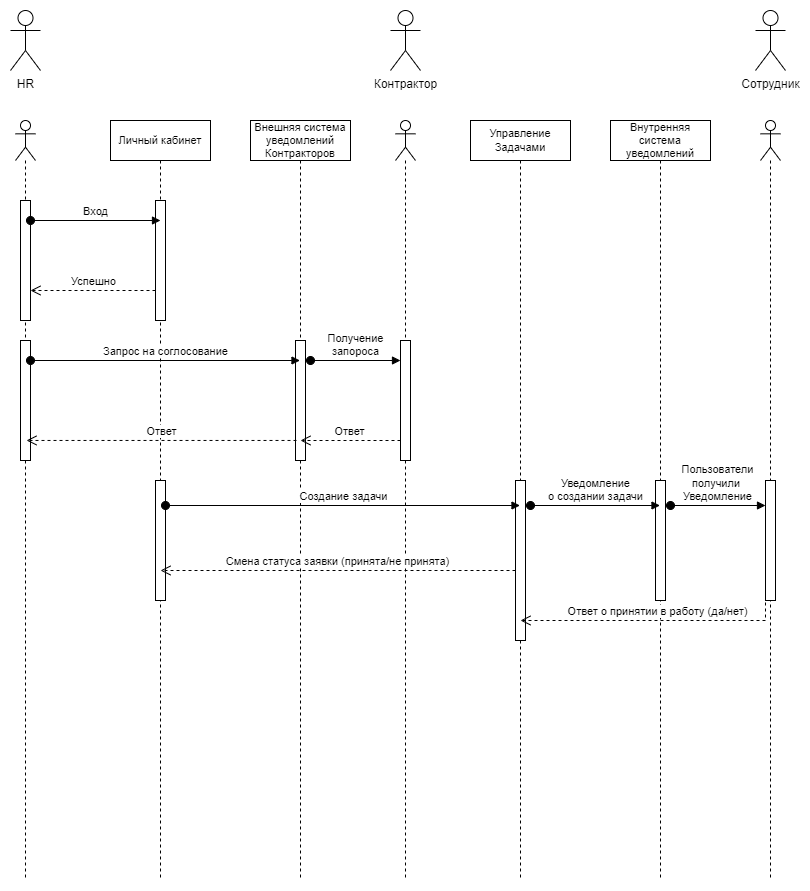

The diagram above was exported from draw.io. Its source (the exported page's mxGraphModel, read from the mxfile embedded in the PNG):
<mxGraphModel dx="1687" dy="878" grid="1" gridSize="10" guides="1" tooltips="1" connect="1" arrows="1" fold="1" page="1" pageScale="1" pageWidth="1654" pageHeight="1169" math="0" shadow="0">
  <root>
    <mxCell id="0" />
    <mxCell id="1" parent="0" />
    <mxCell id="wGQAyRYBgG2x7qBATgQs-1" value="Личный кабинет" style="shape=umlLifeline;perimeter=lifelinePerimeter;whiteSpace=wrap;html=1;container=1;dropTarget=0;collapsible=0;recursiveResize=0;outlineConnect=0;portConstraint=eastwest;newEdgeStyle={&quot;curved&quot;:0,&quot;rounded&quot;:0};fontSize=11;" vertex="1" parent="1">
      <mxGeometry x="360" y="200" width="100" height="760" as="geometry" />
    </mxCell>
    <mxCell id="wGQAyRYBgG2x7qBATgQs-2" value="" style="html=1;points=[[0,0,0,0,5],[0,1,0,0,-5],[1,0,0,0,5],[1,1,0,0,-5]];perimeter=orthogonalPerimeter;outlineConnect=0;targetShapes=umlLifeline;portConstraint=eastwest;newEdgeStyle={&quot;curved&quot;:0,&quot;rounded&quot;:0};" vertex="1" parent="wGQAyRYBgG2x7qBATgQs-1">
      <mxGeometry x="45" y="80" width="10" height="120" as="geometry" />
    </mxCell>
    <mxCell id="wGQAyRYBgG2x7qBATgQs-30" value="" style="html=1;points=[[0,0,0,0,5],[0,1,0,0,-5],[1,0,0,0,5],[1,1,0,0,-5]];perimeter=orthogonalPerimeter;outlineConnect=0;targetShapes=umlLifeline;portConstraint=eastwest;newEdgeStyle={&quot;curved&quot;:0,&quot;rounded&quot;:0};" vertex="1" parent="wGQAyRYBgG2x7qBATgQs-1">
      <mxGeometry x="45" y="360" width="10" height="120" as="geometry" />
    </mxCell>
    <mxCell id="wGQAyRYBgG2x7qBATgQs-4" value="HR" style="shape=umlActor;verticalLabelPosition=bottom;verticalAlign=top;html=1;" vertex="1" parent="1">
      <mxGeometry x="260" y="90" width="30" height="60" as="geometry" />
    </mxCell>
    <mxCell id="wGQAyRYBgG2x7qBATgQs-5" value="" style="shape=umlLifeline;perimeter=lifelinePerimeter;whiteSpace=wrap;html=1;container=1;dropTarget=0;collapsible=0;recursiveResize=0;outlineConnect=0;portConstraint=eastwest;newEdgeStyle={&quot;curved&quot;:0,&quot;rounded&quot;:0};participant=umlActor;" vertex="1" parent="1">
      <mxGeometry x="265" y="200" width="20" height="760" as="geometry" />
    </mxCell>
    <mxCell id="wGQAyRYBgG2x7qBATgQs-6" value="" style="html=1;points=[[0,0,0,0,5],[0,1,0,0,-5],[1,0,0,0,5],[1,1,0,0,-5]];perimeter=orthogonalPerimeter;outlineConnect=0;targetShapes=umlLifeline;portConstraint=eastwest;newEdgeStyle={&quot;curved&quot;:0,&quot;rounded&quot;:0};" vertex="1" parent="wGQAyRYBgG2x7qBATgQs-5">
      <mxGeometry x="5" y="80" width="10" height="120" as="geometry" />
    </mxCell>
    <mxCell id="wGQAyRYBgG2x7qBATgQs-26" value="" style="html=1;points=[[0,0,0,0,5],[0,1,0,0,-5],[1,0,0,0,5],[1,1,0,0,-5]];perimeter=orthogonalPerimeter;outlineConnect=0;targetShapes=umlLifeline;portConstraint=eastwest;newEdgeStyle={&quot;curved&quot;:0,&quot;rounded&quot;:0};" vertex="1" parent="wGQAyRYBgG2x7qBATgQs-5">
      <mxGeometry x="5" y="220" width="10" height="120" as="geometry" />
    </mxCell>
    <mxCell id="wGQAyRYBgG2x7qBATgQs-7" value="Управление&lt;br style=&quot;font-size: 11px;&quot;&gt;Задачами" style="shape=umlLifeline;perimeter=lifelinePerimeter;whiteSpace=wrap;html=1;container=1;dropTarget=0;collapsible=0;recursiveResize=0;outlineConnect=0;portConstraint=eastwest;newEdgeStyle={&quot;curved&quot;:0,&quot;rounded&quot;:0};fontSize=11;" vertex="1" parent="1">
      <mxGeometry x="720" y="200" width="100" height="760" as="geometry" />
    </mxCell>
    <mxCell id="wGQAyRYBgG2x7qBATgQs-31" value="" style="html=1;points=[[0,0,0,0,5],[0,1,0,0,-5],[1,0,0,0,5],[1,1,0,0,-5]];perimeter=orthogonalPerimeter;outlineConnect=0;targetShapes=umlLifeline;portConstraint=eastwest;newEdgeStyle={&quot;curved&quot;:0,&quot;rounded&quot;:0};" vertex="1" parent="wGQAyRYBgG2x7qBATgQs-7">
      <mxGeometry x="45" y="360" width="10" height="160" as="geometry" />
    </mxCell>
    <mxCell id="wGQAyRYBgG2x7qBATgQs-11" value="Внутренняя система уведомлений" style="shape=umlLifeline;perimeter=lifelinePerimeter;whiteSpace=wrap;html=1;container=1;dropTarget=0;collapsible=0;recursiveResize=0;outlineConnect=0;portConstraint=eastwest;newEdgeStyle={&quot;curved&quot;:0,&quot;rounded&quot;:0};fontSize=11;" vertex="1" parent="1">
      <mxGeometry x="860" y="200" width="100" height="760" as="geometry" />
    </mxCell>
    <mxCell id="wGQAyRYBgG2x7qBATgQs-42" value="" style="html=1;points=[[0,0,0,0,5],[0,1,0,0,-5],[1,0,0,0,5],[1,1,0,0,-5]];perimeter=orthogonalPerimeter;outlineConnect=0;targetShapes=umlLifeline;portConstraint=eastwest;newEdgeStyle={&quot;curved&quot;:0,&quot;rounded&quot;:0};" vertex="1" parent="wGQAyRYBgG2x7qBATgQs-11">
      <mxGeometry x="45" y="360" width="10" height="120" as="geometry" />
    </mxCell>
    <mxCell id="wGQAyRYBgG2x7qBATgQs-23" value="Внешняя система уведомлений&lt;br&gt;Контракторов" style="shape=umlLifeline;perimeter=lifelinePerimeter;whiteSpace=wrap;html=1;container=1;dropTarget=0;collapsible=0;recursiveResize=0;outlineConnect=0;portConstraint=eastwest;newEdgeStyle={&quot;curved&quot;:0,&quot;rounded&quot;:0};fontSize=11;" vertex="1" parent="1">
      <mxGeometry x="500" y="200" width="100" height="760" as="geometry" />
    </mxCell>
    <mxCell id="wGQAyRYBgG2x7qBATgQs-27" value="" style="html=1;points=[[0,0,0,0,5],[0,1,0,0,-5],[1,0,0,0,5],[1,1,0,0,-5]];perimeter=orthogonalPerimeter;outlineConnect=0;targetShapes=umlLifeline;portConstraint=eastwest;newEdgeStyle={&quot;curved&quot;:0,&quot;rounded&quot;:0};" vertex="1" parent="wGQAyRYBgG2x7qBATgQs-23">
      <mxGeometry x="45" y="220" width="10" height="120" as="geometry" />
    </mxCell>
    <mxCell id="wGQAyRYBgG2x7qBATgQs-24" value="Вход" style="html=1;verticalAlign=bottom;startArrow=oval;startFill=1;endArrow=block;startSize=8;curved=0;rounded=0;" edge="1" parent="1">
      <mxGeometry width="60" relative="1" as="geometry">
        <mxPoint x="280" y="300" as="sourcePoint" />
        <mxPoint x="410" y="300" as="targetPoint" />
      </mxGeometry>
    </mxCell>
    <mxCell id="wGQAyRYBgG2x7qBATgQs-25" value="Успешно" style="html=1;verticalAlign=bottom;endArrow=open;dashed=1;endSize=8;curved=0;rounded=0;" edge="1" parent="1" source="wGQAyRYBgG2x7qBATgQs-2">
      <mxGeometry relative="1" as="geometry">
        <mxPoint x="400" y="370" as="sourcePoint" />
        <mxPoint x="280" y="370" as="targetPoint" />
      </mxGeometry>
    </mxCell>
    <mxCell id="wGQAyRYBgG2x7qBATgQs-28" value="Ответ" style="html=1;verticalAlign=bottom;endArrow=open;dashed=1;endSize=8;curved=0;rounded=0;exitX=0.5;exitY=0.833;exitDx=0;exitDy=0;exitPerimeter=0;" edge="1" parent="1">
      <mxGeometry relative="1" as="geometry">
        <mxPoint x="546" y="519.96" as="sourcePoint" />
        <mxPoint x="276" y="519.96" as="targetPoint" />
      </mxGeometry>
    </mxCell>
    <mxCell id="wGQAyRYBgG2x7qBATgQs-29" value="Запрос на соглосование" style="html=1;verticalAlign=bottom;startArrow=oval;startFill=1;endArrow=block;startSize=8;curved=0;rounded=0;" edge="1" parent="1" target="wGQAyRYBgG2x7qBATgQs-23">
      <mxGeometry width="60" relative="1" as="geometry">
        <mxPoint x="280" y="440" as="sourcePoint" />
        <mxPoint x="340" y="440" as="targetPoint" />
      </mxGeometry>
    </mxCell>
    <mxCell id="wGQAyRYBgG2x7qBATgQs-32" value="" style="shape=umlLifeline;perimeter=lifelinePerimeter;whiteSpace=wrap;html=1;container=1;dropTarget=0;collapsible=0;recursiveResize=0;outlineConnect=0;portConstraint=eastwest;newEdgeStyle={&quot;curved&quot;:0,&quot;rounded&quot;:0};participant=umlActor;" vertex="1" parent="1">
      <mxGeometry x="1010" y="200" width="20" height="760" as="geometry" />
    </mxCell>
    <mxCell id="wGQAyRYBgG2x7qBATgQs-43" value="" style="html=1;points=[[0,0,0,0,5],[0,1,0,0,-5],[1,0,0,0,5],[1,1,0,0,-5]];perimeter=orthogonalPerimeter;outlineConnect=0;targetShapes=umlLifeline;portConstraint=eastwest;newEdgeStyle={&quot;curved&quot;:0,&quot;rounded&quot;:0};" vertex="1" parent="wGQAyRYBgG2x7qBATgQs-32">
      <mxGeometry x="5" y="360" width="10" height="120" as="geometry" />
    </mxCell>
    <mxCell id="wGQAyRYBgG2x7qBATgQs-35" value="Сотрудник" style="shape=umlActor;verticalLabelPosition=bottom;verticalAlign=top;html=1;" vertex="1" parent="1">
      <mxGeometry x="1005" y="90" width="30" height="60" as="geometry" />
    </mxCell>
    <mxCell id="wGQAyRYBgG2x7qBATgQs-36" value="" style="shape=umlLifeline;perimeter=lifelinePerimeter;whiteSpace=wrap;html=1;container=1;dropTarget=0;collapsible=0;recursiveResize=0;outlineConnect=0;portConstraint=eastwest;newEdgeStyle={&quot;curved&quot;:0,&quot;rounded&quot;:0};participant=umlActor;" vertex="1" parent="1">
      <mxGeometry x="645" y="200" width="20" height="760" as="geometry" />
    </mxCell>
    <mxCell id="wGQAyRYBgG2x7qBATgQs-39" value="" style="html=1;points=[[0,0,0,0,5],[0,1,0,0,-5],[1,0,0,0,5],[1,1,0,0,-5]];perimeter=orthogonalPerimeter;outlineConnect=0;targetShapes=umlLifeline;portConstraint=eastwest;newEdgeStyle={&quot;curved&quot;:0,&quot;rounded&quot;:0};" vertex="1" parent="wGQAyRYBgG2x7qBATgQs-36">
      <mxGeometry x="5" y="220" width="10" height="120" as="geometry" />
    </mxCell>
    <mxCell id="wGQAyRYBgG2x7qBATgQs-37" value="Контрактор" style="shape=umlActor;verticalLabelPosition=bottom;verticalAlign=top;html=1;" vertex="1" parent="1">
      <mxGeometry x="640" y="90" width="30" height="60" as="geometry" />
    </mxCell>
    <mxCell id="wGQAyRYBgG2x7qBATgQs-38" value="Получение&lt;br&gt;запороса" style="html=1;verticalAlign=bottom;startArrow=oval;startFill=1;endArrow=block;startSize=8;curved=0;rounded=0;" edge="1" parent="1" target="wGQAyRYBgG2x7qBATgQs-39">
      <mxGeometry width="60" relative="1" as="geometry">
        <mxPoint x="560" y="440" as="sourcePoint" />
        <mxPoint x="620" y="440" as="targetPoint" />
      </mxGeometry>
    </mxCell>
    <mxCell id="wGQAyRYBgG2x7qBATgQs-40" value="Ответ" style="html=1;verticalAlign=bottom;endArrow=open;dashed=1;endSize=8;curved=0;rounded=0;" edge="1" parent="1">
      <mxGeometry relative="1" as="geometry">
        <mxPoint x="650" y="520" as="sourcePoint" />
        <mxPoint x="550" y="520" as="targetPoint" />
      </mxGeometry>
    </mxCell>
    <mxCell id="wGQAyRYBgG2x7qBATgQs-41" value="Создание задачи" style="html=1;verticalAlign=bottom;startArrow=oval;startFill=1;endArrow=block;startSize=8;curved=0;rounded=0;" edge="1" parent="1" target="wGQAyRYBgG2x7qBATgQs-7">
      <mxGeometry width="60" relative="1" as="geometry">
        <mxPoint x="415" y="585" as="sourcePoint" />
        <mxPoint x="685" y="585" as="targetPoint" />
      </mxGeometry>
    </mxCell>
    <mxCell id="wGQAyRYBgG2x7qBATgQs-44" value="Уведомление&lt;br&gt;о создании задачи" style="html=1;verticalAlign=bottom;startArrow=oval;startFill=1;endArrow=block;startSize=8;curved=0;rounded=0;" edge="1" parent="1" target="wGQAyRYBgG2x7qBATgQs-11">
      <mxGeometry width="60" relative="1" as="geometry">
        <mxPoint x="780" y="585" as="sourcePoint" />
        <mxPoint x="840" y="585" as="targetPoint" />
      </mxGeometry>
    </mxCell>
    <mxCell id="wGQAyRYBgG2x7qBATgQs-45" value="Пользователи&lt;br&gt;получили&amp;nbsp;&lt;br&gt;Уведомление" style="html=1;verticalAlign=bottom;startArrow=oval;startFill=1;endArrow=block;startSize=8;curved=0;rounded=0;" edge="1" parent="1" target="wGQAyRYBgG2x7qBATgQs-43">
      <mxGeometry width="60" relative="1" as="geometry">
        <mxPoint x="920" y="585" as="sourcePoint" />
        <mxPoint x="1010" y="585" as="targetPoint" />
      </mxGeometry>
    </mxCell>
    <mxCell id="wGQAyRYBgG2x7qBATgQs-46" value="Ответ о принятии в работу (да/нет)" style="html=1;verticalAlign=bottom;endArrow=open;dashed=1;endSize=8;curved=0;rounded=0;" edge="1" parent="1">
      <mxGeometry relative="1" as="geometry">
        <mxPoint x="1015" y="670" as="sourcePoint" />
        <mxPoint x="770" y="700" as="targetPoint" />
        <Array as="points">
          <mxPoint x="1015" y="670" />
          <mxPoint x="1015" y="700" />
        </Array>
      </mxGeometry>
    </mxCell>
    <mxCell id="wGQAyRYBgG2x7qBATgQs-47" value="Смена статуса заявки (принята/не принята)" style="html=1;verticalAlign=bottom;endArrow=open;dashed=1;endSize=8;curved=0;rounded=0;" edge="1" parent="1">
      <mxGeometry relative="1" as="geometry">
        <mxPoint x="765" y="650" as="sourcePoint" />
        <mxPoint x="410.02380952380963" y="650" as="targetPoint" />
      </mxGeometry>
    </mxCell>
  </root>
</mxGraphModel>